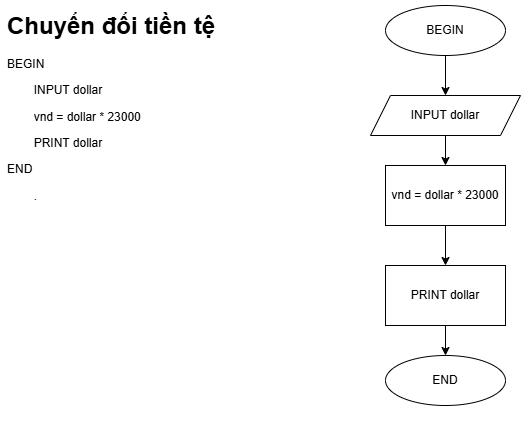

The diagram above was exported from draw.io. Its source (the exported page's mxGraphModel, read from the mxfile embedded in the PNG):
<mxGraphModel dx="1042" dy="569" grid="1" gridSize="10" guides="1" tooltips="1" connect="1" arrows="1" fold="1" page="1" pageScale="1" pageWidth="850" pageHeight="1100" math="0" shadow="0">
  <root>
    <mxCell id="0" />
    <mxCell id="1" parent="0" />
    <mxCell id="1aSwlt1HmYaLVLTE7yFO-1" value="&lt;h1 style=&quot;margin-top: 0px;&quot;&gt;Chuyển đổi tiền tệ&lt;/h1&gt;&lt;p&gt;BEGIN&lt;/p&gt;&lt;p&gt;&lt;span style=&quot;white-space: pre;&quot;&gt;&#09;&lt;/span&gt;INPUT dollar&lt;/p&gt;&lt;p&gt;&lt;span style=&quot;white-space: pre;&quot;&gt;&#09;&lt;/span&gt;vnd = dollar * 23000&lt;br&gt;&lt;/p&gt;&lt;p&gt;&lt;span style=&quot;white-space: pre;&quot;&gt;&#09;&lt;/span&gt;PRINT dollar&lt;br&gt;&lt;/p&gt;&lt;p&gt;END&lt;/p&gt;&lt;p&gt;&lt;span style=&quot;white-space: pre;&quot;&gt;&#09;&lt;/span&gt;.&lt;/p&gt;" style="text;html=1;whiteSpace=wrap;overflow=hidden;rounded=0;" vertex="1" parent="1">
      <mxGeometry x="100" y="30" width="230" height="410" as="geometry" />
    </mxCell>
    <mxCell id="1aSwlt1HmYaLVLTE7yFO-4" style="edgeStyle=orthogonalEdgeStyle;rounded=0;orthogonalLoop=1;jettySize=auto;html=1;entryX=0.5;entryY=0;entryDx=0;entryDy=0;" edge="1" parent="1" source="1aSwlt1HmYaLVLTE7yFO-2" target="1aSwlt1HmYaLVLTE7yFO-3">
      <mxGeometry relative="1" as="geometry" />
    </mxCell>
    <mxCell id="1aSwlt1HmYaLVLTE7yFO-2" value="BEGIN" style="ellipse;whiteSpace=wrap;html=1;" vertex="1" parent="1">
      <mxGeometry x="480" y="30" width="120" height="50" as="geometry" />
    </mxCell>
    <mxCell id="1aSwlt1HmYaLVLTE7yFO-9" style="edgeStyle=orthogonalEdgeStyle;rounded=0;orthogonalLoop=1;jettySize=auto;html=1;entryX=0.5;entryY=0;entryDx=0;entryDy=0;" edge="1" parent="1" source="1aSwlt1HmYaLVLTE7yFO-3" target="1aSwlt1HmYaLVLTE7yFO-8">
      <mxGeometry relative="1" as="geometry" />
    </mxCell>
    <mxCell id="1aSwlt1HmYaLVLTE7yFO-3" value="INPUT dollar" style="shape=parallelogram;perimeter=parallelogramPerimeter;whiteSpace=wrap;html=1;fixedSize=1;" vertex="1" parent="1">
      <mxGeometry x="465" y="120" width="150" height="40" as="geometry" />
    </mxCell>
    <mxCell id="1aSwlt1HmYaLVLTE7yFO-11" style="edgeStyle=orthogonalEdgeStyle;rounded=0;orthogonalLoop=1;jettySize=auto;html=1;entryX=0.5;entryY=0;entryDx=0;entryDy=0;" edge="1" parent="1" source="1aSwlt1HmYaLVLTE7yFO-8" target="1aSwlt1HmYaLVLTE7yFO-10">
      <mxGeometry relative="1" as="geometry" />
    </mxCell>
    <mxCell id="1aSwlt1HmYaLVLTE7yFO-8" value="vnd = dollar * 23000" style="rounded=0;whiteSpace=wrap;html=1;" vertex="1" parent="1">
      <mxGeometry x="480" y="190" width="120" height="60" as="geometry" />
    </mxCell>
    <mxCell id="1aSwlt1HmYaLVLTE7yFO-13" style="edgeStyle=orthogonalEdgeStyle;rounded=0;orthogonalLoop=1;jettySize=auto;html=1;entryX=0.5;entryY=0;entryDx=0;entryDy=0;" edge="1" parent="1" source="1aSwlt1HmYaLVLTE7yFO-10" target="1aSwlt1HmYaLVLTE7yFO-12">
      <mxGeometry relative="1" as="geometry" />
    </mxCell>
    <mxCell id="1aSwlt1HmYaLVLTE7yFO-10" value="PRINT dollar" style="rounded=0;whiteSpace=wrap;html=1;" vertex="1" parent="1">
      <mxGeometry x="480" y="290" width="120" height="60" as="geometry" />
    </mxCell>
    <mxCell id="1aSwlt1HmYaLVLTE7yFO-12" value="END" style="ellipse;whiteSpace=wrap;html=1;" vertex="1" parent="1">
      <mxGeometry x="480" y="380" width="120" height="50" as="geometry" />
    </mxCell>
  </root>
</mxGraphModel>